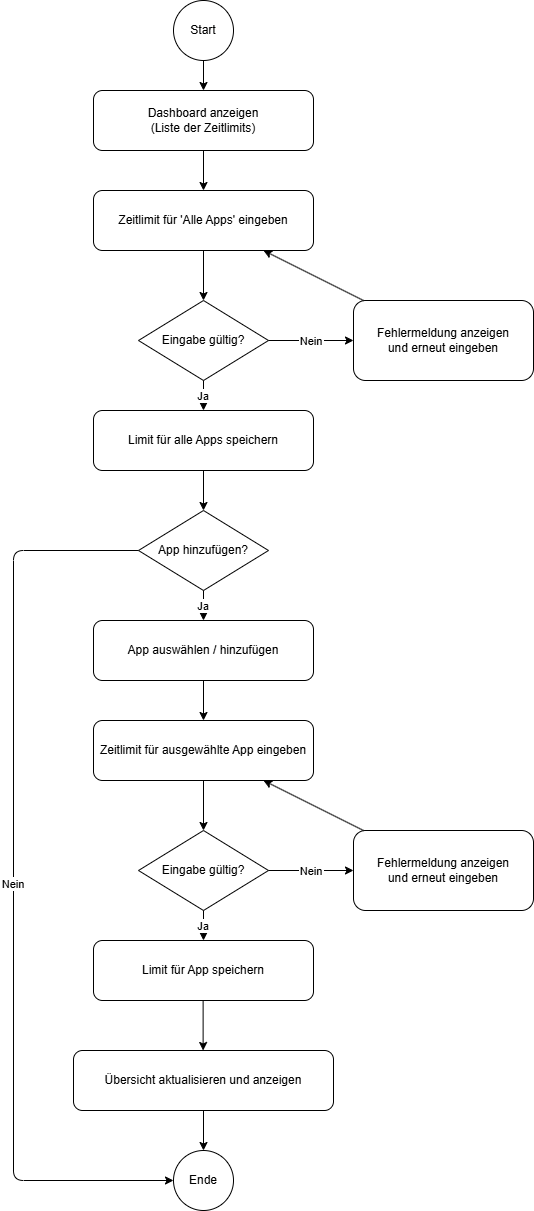

The diagram above was exported from draw.io. Its source (the exported page's mxGraphModel, read from the mxfile embedded in the PNG):
<mxGraphModel dx="1338" dy="1266" grid="1" gridSize="10" guides="1" tooltips="1" connect="1" arrows="1" fold="1" page="1" pageScale="1" pageWidth="827" pageHeight="1169" math="0" shadow="0">
  <root>
    <mxCell id="0" />
    <mxCell id="1" parent="0" />
    <mxCell id="start" parent="1" style="ellipse;whiteSpace=wrap;html=1;" value="Start" vertex="1">
      <mxGeometry height="60" width="60" x="320" y="20" as="geometry" />
    </mxCell>
    <mxCell id="dash" parent="1" style="rounded=1;whiteSpace=wrap;html=1;" value="Dashboard anzeigen&#10;(Liste der Zeitlimits)" vertex="1">
      <mxGeometry height="60" width="220" x="240" y="110" as="geometry" />
    </mxCell>
    <mxCell id="all" parent="1" style="rounded=1;whiteSpace=wrap;html=1;" value="Zeitlimit für 'Alle Apps' eingeben" vertex="1">
      <mxGeometry height="60" width="220" x="240" y="210" as="geometry" />
    </mxCell>
    <mxCell id="valid1" parent="1" style="rhombus;whiteSpace=wrap;html=1;" value="Eingabe gültig?" vertex="1">
      <mxGeometry height="80" width="130" x="285" y="320" as="geometry" />
    </mxCell>
    <mxCell id="err1" parent="1" style="rounded=1;whiteSpace=wrap;html=1;" value="Fehlermeldung anzeigen&#10;und erneut eingeben" vertex="1">
      <mxGeometry height="80" width="180" x="500" y="320" as="geometry" />
    </mxCell>
    <mxCell id="save1" parent="1" style="rounded=1;whiteSpace=wrap;html=1;" value="Limit für alle Apps speichern" vertex="1">
      <mxGeometry height="60" width="220" x="240" y="430" as="geometry" />
    </mxCell>
    <mxCell id="addapp" parent="1" style="rhombus;whiteSpace=wrap;html=1;" value="App hinzufügen?" vertex="1">
      <mxGeometry height="80" width="130" x="285" y="530" as="geometry" />
    </mxCell>
    <mxCell id="select" parent="1" style="rounded=1;whiteSpace=wrap;html=1;" value="App auswählen / hinzufügen" vertex="1">
      <mxGeometry height="60" width="220" x="240" y="640" as="geometry" />
    </mxCell>
    <mxCell id="appLimit" parent="1" style="rounded=1;whiteSpace=wrap;html=1;" value="Zeitlimit für ausgewählte App eingeben" vertex="1">
      <mxGeometry height="60" width="220" x="240" y="740" as="geometry" />
    </mxCell>
    <mxCell id="valid2" parent="1" style="rhombus;whiteSpace=wrap;html=1;" value="Eingabe gültig?" vertex="1">
      <mxGeometry height="80" width="130" x="285" y="850" as="geometry" />
    </mxCell>
    <mxCell id="err2" parent="1" style="rounded=1;whiteSpace=wrap;html=1;" value="Fehlermeldung anzeigen&#10;und erneut eingeben" vertex="1">
      <mxGeometry height="80" width="180" x="500" y="850" as="geometry" />
    </mxCell>
    <mxCell id="save2" parent="1" style="rounded=1;whiteSpace=wrap;html=1;" value="Limit für App speichern" vertex="1">
      <mxGeometry height="60" width="220" x="240" y="960" as="geometry" />
    </mxCell>
    <mxCell id="overview" parent="1" style="rounded=1;whiteSpace=wrap;html=1;" value="Übersicht aktualisieren und anzeigen" vertex="1">
      <mxGeometry height="60" width="260" x="220" y="1070" as="geometry" />
    </mxCell>
    <mxCell id="end" parent="1" style="ellipse;whiteSpace=wrap;html=1;" value="Ende" vertex="1">
      <mxGeometry height="60" width="60" x="320" y="1170" as="geometry" />
    </mxCell>
    <mxCell id="e1" edge="1" parent="1" source="start" target="dash">
      <mxGeometry relative="1" as="geometry" />
    </mxCell>
    <mxCell id="e2" edge="1" parent="1" source="dash" target="all">
      <mxGeometry relative="1" as="geometry" />
    </mxCell>
    <mxCell id="e3" edge="1" parent="1" source="all" target="valid1">
      <mxGeometry relative="1" as="geometry" />
    </mxCell>
    <mxCell id="e4" edge="1" parent="1" source="valid1" target="err1" value="Nein">
      <mxGeometry relative="1" as="geometry" />
    </mxCell>
    <mxCell id="e5" edge="1" parent="1" source="valid1" target="save1" value="Ja">
      <mxGeometry relative="1" as="geometry" />
    </mxCell>
    <mxCell id="e6" edge="1" parent="1" source="err1" target="all">
      <mxGeometry relative="1" as="geometry" />
    </mxCell>
    <mxCell id="e7" edge="1" parent="1" source="save1" target="addapp">
      <mxGeometry relative="1" as="geometry" />
    </mxCell>
    <mxCell id="e8" edge="1" parent="1" source="addapp" target="select" value="Ja">
      <mxGeometry relative="1" as="geometry" />
    </mxCell>
    <mxCell id="e9" edge="1" parent="1" source="select" target="appLimit">
      <mxGeometry relative="1" as="geometry" />
    </mxCell>
    <mxCell id="e10" edge="1" parent="1" source="appLimit" target="valid2">
      <mxGeometry relative="1" as="geometry" />
    </mxCell>
    <mxCell id="e11" edge="1" parent="1" source="valid2" target="err2" value="Nein">
      <mxGeometry relative="1" as="geometry" />
    </mxCell>
    <mxCell id="e12" edge="1" parent="1" source="err2" target="appLimit">
      <mxGeometry relative="1" as="geometry" />
    </mxCell>
    <mxCell id="e13" edge="1" parent="1" source="valid2" target="save2" value="Ja">
      <mxGeometry relative="1" as="geometry" />
    </mxCell>
    <mxCell id="e16" edge="1" parent="1" source="overview" target="end">
      <mxGeometry relative="1" as="geometry" />
    </mxCell>
    <mxCell id="FQCSC4PhRofr8jA4OCaP-1" edge="1" parent="1">
      <mxGeometry relative="1" as="geometry">
        <mxPoint x="349.62" y="1020" as="sourcePoint" />
        <mxPoint x="349.62" y="1070" as="targetPoint" />
      </mxGeometry>
    </mxCell>
    <mxCell id="FQCSC4PhRofr8jA4OCaP-2" edge="1" parent="1" source="addapp" style="exitX=0;exitY=0.5;exitDx=0;exitDy=0;edgeStyle=orthogonalEdgeStyle;entryX=0;entryY=0.5;entryDx=0;entryDy=0;" target="end" value="Nein">
      <mxGeometry relative="1" as="geometry">
        <Array as="points">
          <mxPoint x="160" y="570" />
          <mxPoint x="160" y="1200" />
        </Array>
        <mxPoint x="110" y="580" as="sourcePoint" />
        <mxPoint x="180" y="1190" as="targetPoint" />
      </mxGeometry>
    </mxCell>
  </root>
</mxGraphModel>